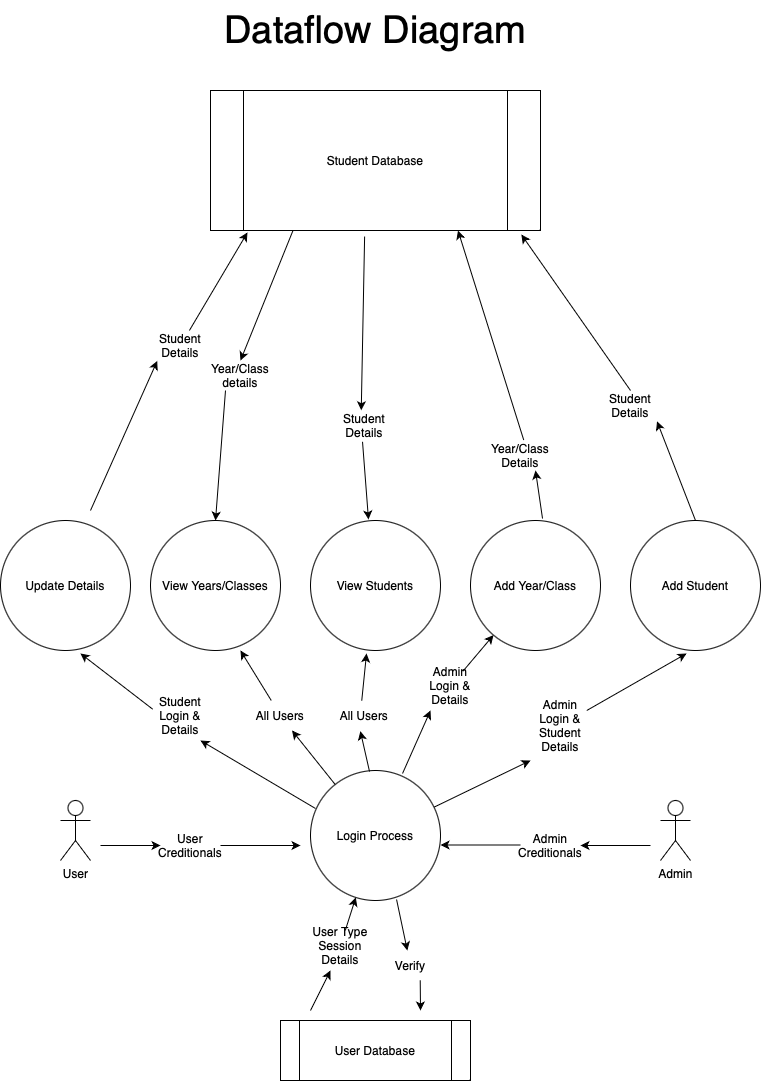

The diagram above was exported from draw.io. Its source (the exported page's mxGraphModel, read from the mxfile embedded in the PNG):
<mxGraphModel dx="1502" dy="940" grid="1" gridSize="10" guides="1" tooltips="1" connect="1" arrows="1" fold="1" page="1" pageScale="1" pageWidth="827" pageHeight="1169" math="0" shadow="0">
  <root>
    <mxCell id="0" />
    <mxCell id="1" parent="0" />
    <mxCell id="uZVBc8mH10c5QrO_OX03-1" value="Admin" style="shape=umlActor;verticalLabelPosition=bottom;verticalAlign=top;html=1;outlineConnect=0;" vertex="1" parent="1">
      <mxGeometry x="680" y="820" width="30" height="60" as="geometry" />
    </mxCell>
    <mxCell id="uZVBc8mH10c5QrO_OX03-22" value="User" style="shape=umlActor;verticalLabelPosition=bottom;verticalAlign=top;html=1;outlineConnect=0;" vertex="1" parent="1">
      <mxGeometry x="80" y="820" width="30" height="60" as="geometry" />
    </mxCell>
    <mxCell id="uZVBc8mH10c5QrO_OX03-91" value="Login Process" style="ellipse;whiteSpace=wrap;html=1;aspect=fixed;" vertex="1" parent="1">
      <mxGeometry x="330" y="790" width="130" height="130" as="geometry" />
    </mxCell>
    <mxCell id="uZVBc8mH10c5QrO_OX03-92" value="User Database" style="shape=process;whiteSpace=wrap;html=1;backgroundOutline=1;" vertex="1" parent="1">
      <mxGeometry x="300" y="1040" width="190" height="60" as="geometry" />
    </mxCell>
    <mxCell id="uZVBc8mH10c5QrO_OX03-93" value="" style="endArrow=classic;html=1;rounded=0;" edge="1" parent="1" source="uZVBc8mH10c5QrO_OX03-96">
      <mxGeometry width="50" height="50" relative="1" as="geometry">
        <mxPoint x="120" y="860" as="sourcePoint" />
        <mxPoint x="320" y="865" as="targetPoint" />
      </mxGeometry>
    </mxCell>
    <mxCell id="uZVBc8mH10c5QrO_OX03-97" value="" style="endArrow=classic;html=1;rounded=0;" edge="1" parent="1" target="uZVBc8mH10c5QrO_OX03-96">
      <mxGeometry width="50" height="50" relative="1" as="geometry">
        <mxPoint x="120" y="865" as="sourcePoint" />
        <mxPoint x="320" y="860" as="targetPoint" />
      </mxGeometry>
    </mxCell>
    <mxCell id="uZVBc8mH10c5QrO_OX03-96" value="User Creditionals" style="text;html=1;strokeColor=none;fillColor=none;align=center;verticalAlign=middle;whiteSpace=wrap;rounded=0;" vertex="1" parent="1">
      <mxGeometry x="180" y="850" width="60" height="30" as="geometry" />
    </mxCell>
    <mxCell id="uZVBc8mH10c5QrO_OX03-99" value="" style="endArrow=classic;html=1;rounded=0;" edge="1" parent="1">
      <mxGeometry width="50" height="50" relative="1" as="geometry">
        <mxPoint x="540" y="864.5" as="sourcePoint" />
        <mxPoint x="460" y="864.5" as="targetPoint" />
      </mxGeometry>
    </mxCell>
    <mxCell id="uZVBc8mH10c5QrO_OX03-101" value="" style="endArrow=classic;html=1;rounded=0;entryX=1;entryY=0.5;entryDx=0;entryDy=0;" edge="1" parent="1" target="uZVBc8mH10c5QrO_OX03-100">
      <mxGeometry width="50" height="50" relative="1" as="geometry">
        <mxPoint x="670" y="865" as="sourcePoint" />
        <mxPoint x="470" y="860" as="targetPoint" />
      </mxGeometry>
    </mxCell>
    <mxCell id="uZVBc8mH10c5QrO_OX03-100" value="Admin Creditionals" style="text;html=1;strokeColor=none;fillColor=none;align=center;verticalAlign=middle;whiteSpace=wrap;rounded=0;" vertex="1" parent="1">
      <mxGeometry x="540" y="850" width="60" height="30" as="geometry" />
    </mxCell>
    <mxCell id="uZVBc8mH10c5QrO_OX03-102" value="" style="endArrow=classic;html=1;rounded=0;exitX=0.662;exitY=0.992;exitDx=0;exitDy=0;exitPerimeter=0;" edge="1" parent="1" source="uZVBc8mH10c5QrO_OX03-103">
      <mxGeometry width="50" height="50" relative="1" as="geometry">
        <mxPoint x="420" y="960" as="sourcePoint" />
        <mxPoint x="440" y="1030" as="targetPoint" />
        <Array as="points">
          <mxPoint x="440" y="1030" />
        </Array>
      </mxGeometry>
    </mxCell>
    <mxCell id="uZVBc8mH10c5QrO_OX03-104" value="" style="endArrow=classic;html=1;rounded=0;exitX=0.662;exitY=0.992;exitDx=0;exitDy=0;exitPerimeter=0;" edge="1" parent="1" source="uZVBc8mH10c5QrO_OX03-91" target="uZVBc8mH10c5QrO_OX03-103">
      <mxGeometry width="50" height="50" relative="1" as="geometry">
        <mxPoint x="416" y="919" as="sourcePoint" />
        <mxPoint x="440" y="1030" as="targetPoint" />
      </mxGeometry>
    </mxCell>
    <mxCell id="uZVBc8mH10c5QrO_OX03-103" value="Verify" style="text;html=1;strokeColor=none;fillColor=none;align=center;verticalAlign=middle;whiteSpace=wrap;rounded=0;" vertex="1" parent="1">
      <mxGeometry x="400" y="970" width="60" height="30" as="geometry" />
    </mxCell>
    <mxCell id="uZVBc8mH10c5QrO_OX03-105" value="" style="endArrow=classic;html=1;rounded=0;" edge="1" parent="1" source="uZVBc8mH10c5QrO_OX03-106" target="uZVBc8mH10c5QrO_OX03-91">
      <mxGeometry width="50" height="50" relative="1" as="geometry">
        <mxPoint x="330" y="1030" as="sourcePoint" />
        <mxPoint x="330" y="1030" as="targetPoint" />
      </mxGeometry>
    </mxCell>
    <mxCell id="uZVBc8mH10c5QrO_OX03-107" value="" style="endArrow=classic;html=1;rounded=0;" edge="1" parent="1">
      <mxGeometry width="50" height="50" relative="1" as="geometry">
        <mxPoint x="330" y="1030" as="sourcePoint" />
        <mxPoint x="350" y="990" as="targetPoint" />
        <Array as="points">
          <mxPoint x="330" y="1030" />
        </Array>
      </mxGeometry>
    </mxCell>
    <mxCell id="uZVBc8mH10c5QrO_OX03-106" value="User Type Session Details" style="text;html=1;strokeColor=none;fillColor=none;align=center;verticalAlign=middle;whiteSpace=wrap;rounded=0;" vertex="1" parent="1">
      <mxGeometry x="330" y="950" width="60" height="30" as="geometry" />
    </mxCell>
    <mxCell id="uZVBc8mH10c5QrO_OX03-108" value="Update Details" style="ellipse;whiteSpace=wrap;html=1;aspect=fixed;" vertex="1" parent="1">
      <mxGeometry x="20" y="540" width="130" height="130" as="geometry" />
    </mxCell>
    <mxCell id="uZVBc8mH10c5QrO_OX03-110" value="Add Student" style="ellipse;whiteSpace=wrap;html=1;aspect=fixed;" vertex="1" parent="1">
      <mxGeometry x="650" y="540" width="130" height="130" as="geometry" />
    </mxCell>
    <mxCell id="uZVBc8mH10c5QrO_OX03-111" value="View Years/Classes" style="ellipse;whiteSpace=wrap;html=1;aspect=fixed;" vertex="1" parent="1">
      <mxGeometry x="170" y="540" width="130" height="130" as="geometry" />
    </mxCell>
    <mxCell id="uZVBc8mH10c5QrO_OX03-112" value="Add Year/Class" style="ellipse;whiteSpace=wrap;html=1;aspect=fixed;" vertex="1" parent="1">
      <mxGeometry x="490" y="540" width="130" height="130" as="geometry" />
    </mxCell>
    <mxCell id="uZVBc8mH10c5QrO_OX03-114" value="" style="endArrow=classic;html=1;rounded=0;exitX=0.708;exitY=0.023;exitDx=0;exitDy=0;exitPerimeter=0;" edge="1" parent="1" source="uZVBc8mH10c5QrO_OX03-119" target="uZVBc8mH10c5QrO_OX03-112">
      <mxGeometry width="50" height="50" relative="1" as="geometry">
        <mxPoint x="420" y="780" as="sourcePoint" />
        <mxPoint x="470" y="730" as="targetPoint" />
      </mxGeometry>
    </mxCell>
    <mxCell id="uZVBc8mH10c5QrO_OX03-115" value="" style="endArrow=classic;html=1;rounded=0;entryX=0.431;entryY=1.023;entryDx=0;entryDy=0;entryPerimeter=0;" edge="1" parent="1" source="uZVBc8mH10c5QrO_OX03-116" target="uZVBc8mH10c5QrO_OX03-110">
      <mxGeometry width="50" height="50" relative="1" as="geometry">
        <mxPoint x="660" y="780" as="sourcePoint" />
        <mxPoint x="710" y="730" as="targetPoint" />
      </mxGeometry>
    </mxCell>
    <mxCell id="uZVBc8mH10c5QrO_OX03-118" value="" style="endArrow=classic;html=1;rounded=0;" edge="1" parent="1" source="uZVBc8mH10c5QrO_OX03-91">
      <mxGeometry width="50" height="50" relative="1" as="geometry">
        <mxPoint x="450" y="821" as="sourcePoint" />
        <mxPoint x="550" y="780" as="targetPoint" />
      </mxGeometry>
    </mxCell>
    <mxCell id="uZVBc8mH10c5QrO_OX03-116" value="Admin Login &amp;amp; Student Details" style="text;html=1;strokeColor=none;fillColor=none;align=center;verticalAlign=middle;whiteSpace=wrap;rounded=0;" vertex="1" parent="1">
      <mxGeometry x="550" y="730" width="60" height="30" as="geometry" />
    </mxCell>
    <mxCell id="uZVBc8mH10c5QrO_OX03-121" value="" style="endArrow=classic;html=1;rounded=0;exitX=0.708;exitY=0.023;exitDx=0;exitDy=0;exitPerimeter=0;" edge="1" parent="1" source="uZVBc8mH10c5QrO_OX03-91">
      <mxGeometry width="50" height="50" relative="1" as="geometry">
        <mxPoint x="422" y="793" as="sourcePoint" />
        <mxPoint x="450" y="730" as="targetPoint" />
      </mxGeometry>
    </mxCell>
    <mxCell id="uZVBc8mH10c5QrO_OX03-119" value="Admin Login &amp;amp; Details" style="text;html=1;strokeColor=none;fillColor=none;align=center;verticalAlign=middle;whiteSpace=wrap;rounded=0;" vertex="1" parent="1">
      <mxGeometry x="440" y="690" width="60" height="30" as="geometry" />
    </mxCell>
    <mxCell id="uZVBc8mH10c5QrO_OX03-122" value="" style="endArrow=classic;html=1;rounded=0;entryX=0.692;entryY=1;entryDx=0;entryDy=0;entryPerimeter=0;" edge="1" parent="1" source="uZVBc8mH10c5QrO_OX03-127" target="uZVBc8mH10c5QrO_OX03-111">
      <mxGeometry width="50" height="50" relative="1" as="geometry">
        <mxPoint x="660" y="780" as="sourcePoint" />
        <mxPoint x="270" y="680" as="targetPoint" />
      </mxGeometry>
    </mxCell>
    <mxCell id="uZVBc8mH10c5QrO_OX03-123" value="" style="endArrow=classic;html=1;rounded=0;entryX=0.615;entryY=1.023;entryDx=0;entryDy=0;entryPerimeter=0;exitX=0.038;exitY=0.292;exitDx=0;exitDy=0;exitPerimeter=0;" edge="1" parent="1" source="uZVBc8mH10c5QrO_OX03-124" target="uZVBc8mH10c5QrO_OX03-108">
      <mxGeometry width="50" height="50" relative="1" as="geometry">
        <mxPoint x="660" y="780" as="sourcePoint" />
        <mxPoint x="710" y="730" as="targetPoint" />
      </mxGeometry>
    </mxCell>
    <mxCell id="uZVBc8mH10c5QrO_OX03-125" value="" style="endArrow=classic;html=1;rounded=0;exitX=0.038;exitY=0.292;exitDx=0;exitDy=0;exitPerimeter=0;" edge="1" parent="1" source="uZVBc8mH10c5QrO_OX03-91">
      <mxGeometry width="50" height="50" relative="1" as="geometry">
        <mxPoint x="335" y="828" as="sourcePoint" />
        <mxPoint x="220" y="760" as="targetPoint" />
      </mxGeometry>
    </mxCell>
    <mxCell id="uZVBc8mH10c5QrO_OX03-124" value="Student Login &amp;amp; Details" style="text;html=1;strokeColor=none;fillColor=none;align=center;verticalAlign=middle;whiteSpace=wrap;rounded=0;" vertex="1" parent="1">
      <mxGeometry x="170" y="720" width="60" height="30" as="geometry" />
    </mxCell>
    <mxCell id="uZVBc8mH10c5QrO_OX03-126" value="View Students" style="ellipse;whiteSpace=wrap;html=1;aspect=fixed;" vertex="1" parent="1">
      <mxGeometry x="330" y="540" width="130" height="130" as="geometry" />
    </mxCell>
    <mxCell id="uZVBc8mH10c5QrO_OX03-128" value="" style="endArrow=classic;html=1;rounded=0;entryX=0.692;entryY=1;entryDx=0;entryDy=0;entryPerimeter=0;" edge="1" parent="1" source="uZVBc8mH10c5QrO_OX03-91" target="uZVBc8mH10c5QrO_OX03-127">
      <mxGeometry width="50" height="50" relative="1" as="geometry">
        <mxPoint x="357" y="802" as="sourcePoint" />
        <mxPoint x="260" y="670" as="targetPoint" />
      </mxGeometry>
    </mxCell>
    <mxCell id="uZVBc8mH10c5QrO_OX03-127" value="All Users" style="text;html=1;strokeColor=none;fillColor=none;align=center;verticalAlign=middle;whiteSpace=wrap;rounded=0;" vertex="1" parent="1">
      <mxGeometry x="270" y="720" width="60" height="30" as="geometry" />
    </mxCell>
    <mxCell id="uZVBc8mH10c5QrO_OX03-129" value="" style="endArrow=classic;html=1;rounded=0;exitX=0.454;exitY=0.008;exitDx=0;exitDy=0;exitPerimeter=0;entryX=0.431;entryY=1.023;entryDx=0;entryDy=0;entryPerimeter=0;" edge="1" parent="1" source="uZVBc8mH10c5QrO_OX03-130" target="uZVBc8mH10c5QrO_OX03-126">
      <mxGeometry width="50" height="50" relative="1" as="geometry">
        <mxPoint x="660" y="780" as="sourcePoint" />
        <mxPoint x="390" y="680" as="targetPoint" />
      </mxGeometry>
    </mxCell>
    <mxCell id="uZVBc8mH10c5QrO_OX03-131" value="" style="endArrow=classic;html=1;rounded=0;exitX=0.454;exitY=0.008;exitDx=0;exitDy=0;exitPerimeter=0;entryX=0.431;entryY=1.023;entryDx=0;entryDy=0;entryPerimeter=0;" edge="1" parent="1" source="uZVBc8mH10c5QrO_OX03-91" target="uZVBc8mH10c5QrO_OX03-130">
      <mxGeometry width="50" height="50" relative="1" as="geometry">
        <mxPoint x="389" y="791" as="sourcePoint" />
        <mxPoint x="386" y="673" as="targetPoint" />
      </mxGeometry>
    </mxCell>
    <mxCell id="uZVBc8mH10c5QrO_OX03-130" value="All Users" style="text;html=1;strokeColor=none;fillColor=none;align=center;verticalAlign=middle;whiteSpace=wrap;rounded=0;" vertex="1" parent="1">
      <mxGeometry x="354" y="720" width="60" height="30" as="geometry" />
    </mxCell>
    <mxCell id="uZVBc8mH10c5QrO_OX03-132" value="Student Database" style="shape=process;whiteSpace=wrap;html=1;backgroundOutline=1;" vertex="1" parent="1">
      <mxGeometry x="230" y="110" width="330" height="140" as="geometry" />
    </mxCell>
    <mxCell id="uZVBc8mH10c5QrO_OX03-133" value="" style="endArrow=classic;html=1;rounded=0;entryX=0.112;entryY=1.014;entryDx=0;entryDy=0;entryPerimeter=0;" edge="1" parent="1" source="uZVBc8mH10c5QrO_OX03-138" target="uZVBc8mH10c5QrO_OX03-132">
      <mxGeometry width="50" height="50" relative="1" as="geometry">
        <mxPoint x="110" y="530" as="sourcePoint" />
        <mxPoint x="670" y="420" as="targetPoint" />
      </mxGeometry>
    </mxCell>
    <mxCell id="uZVBc8mH10c5QrO_OX03-134" value="" style="endArrow=classic;html=1;rounded=0;entryX=0.5;entryY=0;entryDx=0;entryDy=0;exitX=0.25;exitY=1;exitDx=0;exitDy=0;" edge="1" parent="1" source="uZVBc8mH10c5QrO_OX03-141" target="uZVBc8mH10c5QrO_OX03-111">
      <mxGeometry width="50" height="50" relative="1" as="geometry">
        <mxPoint x="310" y="260" as="sourcePoint" />
        <mxPoint x="710" y="430" as="targetPoint" />
      </mxGeometry>
    </mxCell>
    <mxCell id="uZVBc8mH10c5QrO_OX03-135" value="" style="endArrow=classic;html=1;rounded=0;exitX=0.467;exitY=1.043;exitDx=0;exitDy=0;exitPerimeter=0;entryX=0.446;entryY=-0.008;entryDx=0;entryDy=0;entryPerimeter=0;" edge="1" parent="1" source="uZVBc8mH10c5QrO_OX03-143" target="uZVBc8mH10c5QrO_OX03-126">
      <mxGeometry width="50" height="50" relative="1" as="geometry">
        <mxPoint x="660" y="480" as="sourcePoint" />
        <mxPoint x="710" y="430" as="targetPoint" />
      </mxGeometry>
    </mxCell>
    <mxCell id="uZVBc8mH10c5QrO_OX03-136" value="" style="endArrow=classic;html=1;rounded=0;exitX=0.554;exitY=-0.015;exitDx=0;exitDy=0;exitPerimeter=0;entryX=0.75;entryY=1;entryDx=0;entryDy=0;" edge="1" parent="1" source="uZVBc8mH10c5QrO_OX03-145" target="uZVBc8mH10c5QrO_OX03-132">
      <mxGeometry width="50" height="50" relative="1" as="geometry">
        <mxPoint x="660" y="480" as="sourcePoint" />
        <mxPoint x="710" y="430" as="targetPoint" />
      </mxGeometry>
    </mxCell>
    <mxCell id="uZVBc8mH10c5QrO_OX03-137" value="" style="endArrow=classic;html=1;rounded=0;exitX=0.5;exitY=0;exitDx=0;exitDy=0;entryX=0.942;entryY=1.029;entryDx=0;entryDy=0;entryPerimeter=0;" edge="1" parent="1" source="uZVBc8mH10c5QrO_OX03-147" target="uZVBc8mH10c5QrO_OX03-132">
      <mxGeometry width="50" height="50" relative="1" as="geometry">
        <mxPoint x="660" y="480" as="sourcePoint" />
        <mxPoint x="710" y="430" as="targetPoint" />
      </mxGeometry>
    </mxCell>
    <mxCell id="uZVBc8mH10c5QrO_OX03-140" value="" style="endArrow=classic;html=1;rounded=0;entryX=0.112;entryY=1.014;entryDx=0;entryDy=0;entryPerimeter=0;" edge="1" parent="1" target="uZVBc8mH10c5QrO_OX03-138">
      <mxGeometry width="50" height="50" relative="1" as="geometry">
        <mxPoint x="110" y="530" as="sourcePoint" />
        <mxPoint x="267" y="252" as="targetPoint" />
      </mxGeometry>
    </mxCell>
    <mxCell id="uZVBc8mH10c5QrO_OX03-138" value="Student Details" style="text;html=1;strokeColor=none;fillColor=none;align=center;verticalAlign=middle;whiteSpace=wrap;rounded=0;" vertex="1" parent="1">
      <mxGeometry x="170" y="350" width="60" height="30" as="geometry" />
    </mxCell>
    <mxCell id="uZVBc8mH10c5QrO_OX03-142" value="" style="endArrow=classic;html=1;rounded=0;entryX=0.5;entryY=0;entryDx=0;entryDy=0;exitX=0.25;exitY=1;exitDx=0;exitDy=0;" edge="1" parent="1" source="uZVBc8mH10c5QrO_OX03-132" target="uZVBc8mH10c5QrO_OX03-141">
      <mxGeometry width="50" height="50" relative="1" as="geometry">
        <mxPoint x="313" y="250" as="sourcePoint" />
        <mxPoint x="235" y="540" as="targetPoint" />
      </mxGeometry>
    </mxCell>
    <mxCell id="uZVBc8mH10c5QrO_OX03-141" value="Year/Class details" style="text;html=1;strokeColor=none;fillColor=none;align=center;verticalAlign=middle;whiteSpace=wrap;rounded=0;" vertex="1" parent="1">
      <mxGeometry x="230" y="380" width="60" height="30" as="geometry" />
    </mxCell>
    <mxCell id="uZVBc8mH10c5QrO_OX03-144" value="" style="endArrow=classic;html=1;rounded=0;exitX=0.467;exitY=1.043;exitDx=0;exitDy=0;exitPerimeter=0;entryX=0.446;entryY=-0.008;entryDx=0;entryDy=0;entryPerimeter=0;" edge="1" parent="1" source="uZVBc8mH10c5QrO_OX03-132" target="uZVBc8mH10c5QrO_OX03-143">
      <mxGeometry width="50" height="50" relative="1" as="geometry">
        <mxPoint x="384" y="256" as="sourcePoint" />
        <mxPoint x="388" y="539" as="targetPoint" />
      </mxGeometry>
    </mxCell>
    <mxCell id="uZVBc8mH10c5QrO_OX03-143" value="Student Details" style="text;html=1;strokeColor=none;fillColor=none;align=center;verticalAlign=middle;whiteSpace=wrap;rounded=0;" vertex="1" parent="1">
      <mxGeometry x="354" y="430" width="60" height="30" as="geometry" />
    </mxCell>
    <mxCell id="uZVBc8mH10c5QrO_OX03-146" value="" style="endArrow=classic;html=1;rounded=0;exitX=0.554;exitY=-0.015;exitDx=0;exitDy=0;exitPerimeter=0;entryX=0.75;entryY=1;entryDx=0;entryDy=0;" edge="1" parent="1" source="uZVBc8mH10c5QrO_OX03-112" target="uZVBc8mH10c5QrO_OX03-145">
      <mxGeometry width="50" height="50" relative="1" as="geometry">
        <mxPoint x="562" y="538" as="sourcePoint" />
        <mxPoint x="478" y="250" as="targetPoint" />
      </mxGeometry>
    </mxCell>
    <mxCell id="uZVBc8mH10c5QrO_OX03-145" value="Year/Class Details" style="text;html=1;strokeColor=none;fillColor=none;align=center;verticalAlign=middle;whiteSpace=wrap;rounded=0;" vertex="1" parent="1">
      <mxGeometry x="510" y="460" width="60" height="30" as="geometry" />
    </mxCell>
    <mxCell id="uZVBc8mH10c5QrO_OX03-148" value="" style="endArrow=classic;html=1;rounded=0;exitX=0.5;exitY=0;exitDx=0;exitDy=0;entryX=0.942;entryY=1.029;entryDx=0;entryDy=0;entryPerimeter=0;" edge="1" parent="1" source="uZVBc8mH10c5QrO_OX03-110" target="uZVBc8mH10c5QrO_OX03-147">
      <mxGeometry width="50" height="50" relative="1" as="geometry">
        <mxPoint x="715" y="540" as="sourcePoint" />
        <mxPoint x="541" y="254" as="targetPoint" />
      </mxGeometry>
    </mxCell>
    <mxCell id="uZVBc8mH10c5QrO_OX03-147" value="Student Details" style="text;html=1;strokeColor=none;fillColor=none;align=center;verticalAlign=middle;whiteSpace=wrap;rounded=0;" vertex="1" parent="1">
      <mxGeometry x="620" y="410" width="60" height="30" as="geometry" />
    </mxCell>
    <mxCell id="uZVBc8mH10c5QrO_OX03-149" value="&lt;font style=&quot;font-size: 38px;&quot;&gt;Dataflow Diagram&lt;/font&gt;" style="text;html=1;align=center;verticalAlign=middle;resizable=0;points=[];autosize=1;strokeColor=none;fillColor=none;" vertex="1" parent="1">
      <mxGeometry x="230" y="20" width="330" height="60" as="geometry" />
    </mxCell>
  </root>
</mxGraphModel>